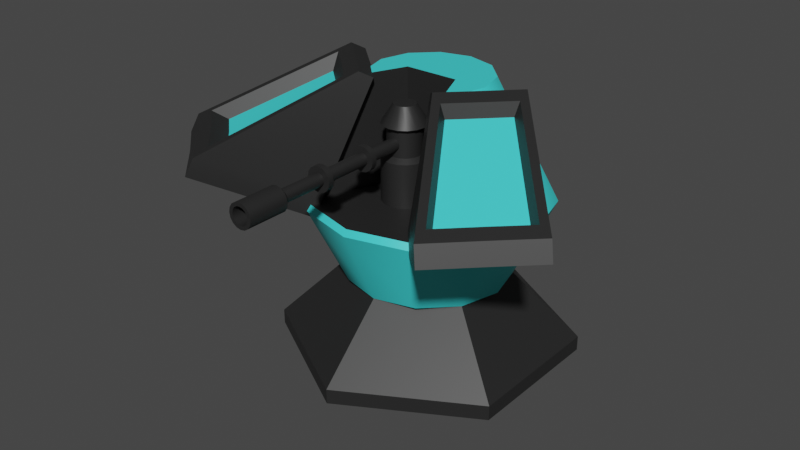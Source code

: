 # Source: vulkan1.blend  (saved by Blender 2.92.15; exported with 4.5.12 LTS)
import bpy
from mathutils import Matrix  # noqa: F401  (used for matrix-valued properties, if any)

bpy.ops.wm.read_factory_settings(use_empty=True)
scene = bpy.context.scene
scene.name = 'Scene'

# ---- collections
col_collection = bpy.data.collections.new('Collection'); scene.collection.children.link(col_collection)

# ---- materials (node trees are filled in below, after node groups)
mat_black = bpy.data.materials.new('Black')
mat_black.use_transparent_shadow = False
mat_cyan = bpy.data.materials.new('Cyan')
mat_cyan.use_transparent_shadow = False

# ---- node groups
ng_auto_smooth = bpy.data.node_groups.new('Auto Smooth', 'GeometryNodeTree')
_s = ng_auto_smooth.interface.new_socket(name='Geometry', in_out='OUTPUT', socket_type='NodeSocketGeometry')
_s = ng_auto_smooth.interface.new_socket(name='Geometry', in_out='INPUT', socket_type='NodeSocketGeometry')
_s = ng_auto_smooth.interface.new_socket(name='Angle', in_out='INPUT', socket_type='NodeSocketFloat')
_s.subtype = 'ANGLE'
_s.min_value = 0.0
_s.max_value = 3.142
ng_auto_smooth.is_modifier = True
_N = ng_auto_smooth.nodes; _L = ng_auto_smooth.links
n0 = _N.new('NodeGroupOutput'); n0.name = 'Group Output'; n0.location = (480, -100)
n1 = _N.new('NodeGroupInput'); n1.name = 'Group Input'; n1.location = (-420, -300)
n2 = _N.new('NodeGroupInput'); n2.name = 'Group Input.001'; n2.location = (-60, -100)
n3 = _N.new('GeometryNodeSetShadeSmooth'); n3.name = 'Set Shade Smooth'; n3.location = (120, -100)
n3.domain = 'EDGE'
n4 = _N.new('GeometryNodeSetShadeSmooth'); n4.name = 'Set Shade Smooth.001'; n4.location = (300, -100)
n5 = _N.new('GeometryNodeInputMeshEdgeAngle'); n5.name = 'Edge Angle'; n5.location = (-420, -220)
n6 = _N.new('GeometryNodeInputEdgeSmooth'); n6.name = 'Is Edge Smooth'; n6.location = (-60, -160)
n7 = _N.new('GeometryNodeInputShadeSmooth'); n7.name = 'Is Face Smooth'; n7.location = (-240, -340)
n8 = _N.new('FunctionNodeBooleanMath'); n8.name = 'Boolean Math'; n8.location = (-60, -220)
n9 = _N.new('FunctionNodeCompare'); n9.name = 'Compare'; n9.location = (-240, -180)
n9.operation = 'LESS_EQUAL'
_L.new(n5.outputs[0], n9.inputs[0])
_L.new(n4.outputs[0], n0.inputs[0])
_L.new(n1.outputs[1], n9.inputs[1])
_L.new(n9.outputs[0], n8.inputs[0])
_L.new(n7.outputs[0], n8.inputs[1])
_L.new(n2.outputs[0], n3.inputs[0])
_L.new(n6.outputs[0], n3.inputs[1])
_L.new(n3.outputs[0], n4.inputs[0])
_L.new(n8.outputs[0], n3.inputs[2])
n0.is_active_output = True

# ---- material node trees
mat_black.use_nodes = True; mat_black.node_tree.nodes.clear()
_N = mat_black.node_tree.nodes; _L = mat_black.node_tree.links
n0 = _N.new('ShaderNodeBsdfPrincipled'); n0.name = 'Principled BSDF'; n0.location = (10, 300)
n0.distribution = 'GGX'
n0.subsurface_method = 'BURLEY'
n0.inputs[0].default_value = (0.01834, 0.01834, 0.01834, 1.0)
n0.inputs[3].default_value = 1.45
n0.inputs[27].default_value = (0.0, 0.0, 0.0, 1.0)
n0.inputs[28].default_value = 1.0
n1 = _N.new('ShaderNodeOutputMaterial'); n1.name = 'Material Output'; n1.location = (300, 300)
_L.new(n0.outputs[0], n1.inputs[0])
n1.is_active_output = True
mat_cyan.use_nodes = True; mat_cyan.node_tree.nodes.clear()
_N = mat_cyan.node_tree.nodes; _L = mat_cyan.node_tree.links
n0 = _N.new('ShaderNodeBsdfPrincipled'); n0.name = 'Principled BSDF'; n0.location = (10, 300)
n0.distribution = 'GGX'
n0.subsurface_method = 'BURLEY'
n0.inputs[0].default_value = (0.05569, 0.7908, 0.8, 1.0)
n0.inputs[3].default_value = 1.45
n0.inputs[27].default_value = (0.0, 0.0, 0.0, 1.0)
n0.inputs[28].default_value = 1.0
n1 = _N.new('ShaderNodeOutputMaterial'); n1.name = 'Material Output'; n1.location = (300, 300)
_L.new(n0.outputs[0], n1.inputs[0])
n1.is_active_output = True

# ---- world
world_world = bpy.data.worlds.new('World'); scene.world = world_world
world_world.use_nodes = True; world_world.node_tree.nodes.clear()
_N = world_world.node_tree.nodes; _L = world_world.node_tree.links
n0 = _N.new('ShaderNodeOutputWorld'); n0.name = 'World Output'; n0.location = (300, 300)
n1 = _N.new('ShaderNodeBackground'); n1.name = 'Background'; n1.location = (10, 300)
n1.inputs[0].default_value = (0.05088, 0.05088, 0.05088, 1.0)
_L.new(n1.outputs[0], n0.inputs[0])
n0.is_active_output = True
world_world.color = (0.05088, 0.05088, 0.05088)
world_world.use_sun_shadow = False
world_world.sun_shadow_jitter_overblur = 0.0

# ---- meshes
me_circle = bpy.data.meshes.new('Circle')
me_circle.from_pydata([(0.0, 1.0, 0.09534), (-0.866, 0.5, 0.09534), (-0.866, -0.5, 0.09534), (8.742e-08, -1.0, 0.09534), (0.866, -0.5, 0.09534), (0.866, 0.5, 0.09534), (1.082e-08, 0.4552, 0.6322), (-0.3942, 0.2276, 0.6322), (-0.3942, -0.2276, 0.6322), (5.062e-08, -0.4552, 0.6322), (0.3942, -0.2276, 0.6322), (0.3942, 0.2276, 0.6322), (0.0, 1.0, -0.006356), (-0.866, 0.5, -0.006356), (-0.866, -0.5, -0.006356), (8.742e-08, -1.0, -0.006356), (0.866, -0.5, -0.006356), (0.866, 0.5, -0.006356)], [], [(0, 6, 11, 5), (4, 10, 9, 3), (2, 8, 7, 1), (5, 11, 10, 4), (3, 9, 8, 2), (1, 7, 6, 0), (0, 12, 13, 1), (5, 17, 12, 0), (3, 15, 16, 4), (1, 13, 14, 2), (4, 16, 17, 5), (2, 14, 15, 3), (13, 12, 17, 16, 15, 14), (7, 8, 9, 10, 11, 6)])
_uv = me_circle.uv_layers.new(name='UVMap')
_uv.uv.foreach_set('vector', [0.0, 0.0, 0.0, 0.0, 0.0, 0.0, 0.0, 0.0, 0.0, 0.0, 0.0, 0.0, 0.0, 0.0, 0.0, 0.0, 0.0, 0.0, 0.0, 0.0, 0.0, 0.0, 0.0, 0.0, 0.0, 0.0, 0.0, 0.0, 0.0, 0.0, 0.0, 0.0, 0.0, 0.0, 0.0, 0.0, 0.0, 0.0, 0.0, 0.0, 0.0, 0.0, 0.0, 0.0, 0.0, 0.0, 0.0, 0.0, 0.0, 0.0, 0.0, 0.0, 0.0, 0.0, 0.0, 0.0, 0.0, 0.0, 0.0, 0.0, 0.0, 0.0, 0.0, 0.0, 0.0, 0.0, 0.0, 0.0, 0.0, 0.0, 0.0, 0.0, 0.0, 0.0, 0.0, 0.0, 0.0, 0.0, 0.0, 0.0, 0.0, 0.0, 0.0, 0.0, 0.0, 0.0, 0.0, 0.0, 0.0, 0.0, 0.0, 0.0, 0.0, 0.0, 0.0, 0.0, 0.0, 0.0, 0.0, 0.0, 0.0, 0.0, 0.0, 0.0, 0.0, 0.0, 0.0, 0.0, 0.0, 0.0, 0.0, 0.0, 0.0, 0.0, 0.0, 0.0, 0.0, 0.0, 0.0, 0.0])
me_circle.materials.append(mat_black)
me_circle.use_remesh_fix_poles = True
me_circle.use_remesh_preserve_attributes = False
me_circle.use_mirror_vertex_groups = False
me_circle.update()
me_circle_005 = bpy.data.meshes.new('Circle.005')
me_circle_005.from_pydata([(-0.1834, -0.0008947, 1.117), (0.1834, -0.0008947, 1.117), (3.141e-09, 0.8081, 1.074), (-0.4041, 0.6999, 1.074), (-0.6999, 0.4041, 1.074), (-0.8081, -6.209e-08, 1.074), (-0.6999, -0.4041, 1.074), (-0.4041, -0.6999, 1.074), (-1.189e-07, -0.8081, 1.074), (0.4041, -0.6999, 1.074), (0.6999, -0.4041, 1.074), (0.8081, -4.025e-07, 1.074), (0.6999, 0.4041, 1.074), (0.4041, 0.6999, 1.074), (4.796e-08, 0.3987, 1.864), (-0.1994, 0.3453, 1.864), (-0.3453, 0.1994, 1.864), (-0.3987, -9.637e-08, 1.864), (-0.3453, -0.1994, 1.864), (0.3453, -0.1994, 1.864), (0.3987, -2.643e-07, 1.864), (0.3453, 0.1994, 1.864), (0.1994, 0.3453, 1.864), (4.948e-09, 0.5506, 0.5389), (-0.2753, 0.4769, 0.5389), (-0.4769, 0.2753, 0.5389), (-0.5506, -8.365e-08, 0.5389), (-0.4769, -0.2753, 0.5389), (-0.2753, -0.4769, 0.5389), (-7.819e-08, -0.5506, 0.5389), (0.2753, -0.4769, 0.5389), (0.4769, -0.2753, 0.5389), (0.5506, -3.156e-07, 0.5389), (0.4769, 0.2753, 0.5389), (0.2753, 0.4769, 0.5389), (0.393, -0.6808, 1.117), (-1.131e-07, -0.7861, 1.117), (-0.393, -0.6808, 1.117), (-0.4505, -0.6233, 1.117), (0.2916, -0.2531, 1.864), (0.4505, -0.6233, 1.117), (0.1834, -0.0008947, 1.864), (-0.1834, -0.0008947, 1.864), (-0.2916, -0.2531, 1.864), (0.635, 0.4059, 1.163), (0.4059, 0.635, 1.163), (0.3603, 0.2473, 1.775), (0.2473, 0.3603, 1.775), (-0.4058, 0.6382, 1.159), (-0.6382, 0.4058, 1.159), (-0.2449, 0.3596, 1.78), (-0.3596, 0.2449, 1.78), (-0.3701, 0.6025, 1.133), (-0.6025, 0.3701, 1.133), (-0.2092, 0.3239, 1.755), (-0.3239, 0.2092, 1.755), (0.606, 0.3769, 1.142), (0.3769, 0.606, 1.142), (0.3313, 0.2183, 1.755), (0.2183, 0.3313, 1.755)], [], [(0, 1, 41, 42), (1, 40, 39, 41), (0, 38, 37, 36, 35, 40, 1), (3, 24, 25, 4), (15, 16, 17, 18, 43, 42, 41, 39, 19, 20, 21, 22, 14), (4, 16, 51, 49), (11, 20, 19, 10), (8, 36, 37, 7), (5, 17, 16, 4), (12, 21, 20, 11), (9, 35, 36, 8), (6, 18, 17, 5), (21, 12, 44, 46), (3, 15, 14, 2), (10, 19, 39, 40, 35, 9), (7, 37, 38, 43, 18, 6), (2, 14, 22, 13), (24, 23, 34, 33, 32, 31, 30, 29, 28, 27, 26, 25), (10, 31, 32, 11), (7, 28, 29, 8), (4, 25, 26, 5), (11, 32, 33, 12), (8, 29, 30, 9), (5, 26, 27, 6), (12, 33, 34, 13), (2, 23, 24, 3), (9, 30, 31, 10), (6, 27, 28, 7), (13, 34, 23, 2), (38, 0, 42, 43), (45, 47, 59, 57), (12, 13, 45, 44), (22, 21, 46, 47), (13, 22, 47, 45), (51, 50, 54, 55), (3, 4, 49, 48), (15, 3, 48, 50), (16, 15, 50, 51), (53, 55, 54, 52), (50, 48, 52, 54), (48, 49, 53, 52), (49, 51, 55, 53), (57, 59, 58, 56), (47, 46, 58, 59), (46, 44, 56, 58), (44, 45, 57, 56)])
me_circle_005.polygons.foreach_set('use_smooth', [True] * 46)
me_circle_005.polygons.foreach_set('material_index', [1, 1, 1, 0, 0, 0, 0, 0, 0, 0, 0, 0, 0, 0, 0, 0, 0, 0, 0, 0, 0, 0, 0, 0, 0, 0, 0, 0, 0, 1, 0, 0, 0, 0, 0, 0, 0, 0, 1, 0, 0, 0, 1, 0, 0, 0])
_uv = me_circle_005.uv_layers.new(name='UVMap')
_uv.uv.foreach_set('vector', [0.375, 0.25, 0.375, 0.5, 0.5887, 0.5, 0.5887, 0.25, 0.375, 0.5, 0.375, 0.6924, 0.5887, 0.5779, 0.5887, 0.5, 0.125, 0.5, 0.125, 0.6924, 0.1478, 0.7101, 0.25, 0.7427, 0.3522, 0.7101, 0.375, 0.6924, 0.375, 0.5, 0.0, 0.0, 0.0, 0.0, 0.0, 0.0, 0.0, 0.0, 0.0, 0.0, 0.0, 0.0, 0.0, 0.0, 0.0, 0.0, 0.0, 0.0, 0.0, 0.0, 0.0, 0.0, 0.0, 0.0, 0.0, 0.0, 0.0, 0.0, 0.0, 0.0, 0.0, 0.0, 0.0, 0.0, 0.0, 0.0, 0.0, 0.0, 0.0, 0.0, 0.0, 0.0, 0.0, 0.0, 0.0, 0.0, 0.0, 0.0, 0.0, 0.0, 0.0, 0.0, 0.0, 0.0, 0.0, 0.0, 0.0, 0.0, 0.0, 0.0, 0.0, 0.0, 0.0, 0.0, 0.0, 0.0, 0.0, 0.0, 0.0, 0.0, 0.0, 0.0, 0.0, 0.0, 0.0, 0.0, 0.0, 0.0, 0.0, 0.0, 0.0, 0.0, 0.0, 0.0, 0.0, 0.0, 0.0, 0.0, 0.0, 0.0, 0.0, 0.0, 0.0, 0.0, 0.0, 0.0, 0.0, 0.0, 0.0, 0.0, 0.0, 0.0, 0.0, 0.0, 0.0, 0.0, 0.0, 0.0, 0.0, 0.0, 0.0, 0.0, 0.0, 0.0, 0.0, 0.0, 0.0, 0.0, 0.0, 0.0, 0.0, 0.0, 0.0, 0.0, 0.0, 0.0, 0.0, 0.0, 0.0, 0.0, 0.0, 0.0, 0.0, 0.0, 0.0, 0.0, 0.0, 0.0, 0.0, 0.0, 0.0, 0.0, 0.0, 0.0, 0.0, 0.0, 0.0, 0.0, 0.0, 0.0, 0.0, 0.0, 0.0, 0.0, 0.0, 0.0, 0.0, 0.0, 0.0, 0.0, 0.0, 0.0, 0.0, 0.0, 0.0, 0.0, 0.0, 0.0, 0.0, 0.0, 0.0, 0.0, 0.0, 0.0, 0.0, 0.0, 0.0, 0.0, 0.0, 0.0, 0.0, 0.0, 0.0, 0.0, 0.0, 0.0, 0.0, 0.0, 0.0, 0.0, 0.0, 0.0, 0.0, 0.0, 0.0, 0.0, 0.0, 0.0, 0.0, 0.0, 0.0, 0.0, 0.0, 0.0, 0.0, 0.0, 0.0, 0.0, 0.0, 0.0, 0.0, 0.0, 0.0, 0.0, 0.0, 0.0, 0.0, 0.0, 0.0, 0.0, 0.0, 0.0, 0.0, 0.0, 0.0, 0.0, 0.0, 0.0, 0.0, 0.0, 0.0, 0.0, 0.0, 0.0, 0.0, 0.0, 0.0, 0.0, 0.0, 0.0, 0.0, 0.0, 0.0, 0.0, 0.0, 0.0, 0.0, 0.0, 0.0, 0.0, 0.375, 0.05763, 0.375, 0.25, 0.5887, 0.25, 0.5887, 0.1721, 0.0, 0.0, 0.0, 0.0, 0.0, 0.0, 0.0, 0.0, 0.0, 0.0, 0.0, 0.0, 0.0, 0.0, 0.0, 0.0, 0.0, 0.0, 0.0, 0.0, 0.0, 0.0, 0.0, 0.0, 0.0, 0.0, 0.0, 0.0, 0.0, 0.0, 0.0, 0.0, 0.0, 0.0, 0.0, 0.0, 0.0, 0.0, 0.0, 0.0, 0.0, 0.0, 0.0, 0.0, 0.0, 0.0, 0.0, 0.0, 0.0, 0.0, 0.0, 0.0, 0.0, 0.0, 0.0, 0.0, 0.0, 0.0, 0.0, 0.0, 0.0, 0.0, 0.0, 0.0, 0.0, 0.0, 0.0, 0.0, 0.0, 0.0, 0.0, 0.0, 0.0, 0.0, 0.0, 0.0, 0.0, 0.0, 0.0, 0.0, 0.0, 0.0, 0.0, 0.0, 0.0, 0.0, 0.0, 0.0, 0.0, 0.0, 0.0, 0.0, 0.0, 0.0, 0.0, 0.0, 0.0, 0.0, 0.0, 0.0, 0.0, 0.0, 0.0, 0.0, 0.0, 0.0, 0.0, 0.0, 0.0, 0.0, 0.0, 0.0, 0.0, 0.0, 0.0, 0.0, 0.0, 0.0, 0.0, 0.0, 0.0, 0.0, 0.0, 0.0, 0.0, 0.0, 0.0, 0.0])
me_circle_005.materials.append(mat_cyan)
me_circle_005.materials.append(mat_black)
me_circle_005.use_remesh_fix_poles = True
me_circle_005.use_remesh_preserve_attributes = False
me_circle_005.use_mirror_vertex_groups = False
me_circle_005.update()
me_cube_003 = bpy.data.meshes.new('Cube.003')
me_cube_003.from_pydata([(0.836, -1.192, 1.471), (0.2787, -0.3451, 1.903), (0.3371, -0.6308, 1.148), (0.2155, -0.2818, 1.862), (1.114, -0.9135, 1.471), (0.4434, -0.1803, 1.903), (0.6155, -0.3524, 1.148), (0.3802, -0.1171, 1.862), (0.8757, -1.231, 1.351), (0.3768, -0.6704, 1.028), (1.154, -0.9531, 1.351), (0.6552, -0.392, 1.028), (1.343, -0.7052, 1.477), (0.6724, 0.02794, 1.909), (0.8445, -0.1441, 1.154), (0.6092, 0.09116, 1.867), (1.383, -0.7448, 1.357), (0.8841, -0.1838, 1.034), (-0.836, -1.192, 1.471), (-0.2787, -0.3451, 1.903), (-0.3371, -0.6308, 1.148), (-0.2155, -0.2818, 1.862), (-1.114, -0.9135, 1.471), (-0.4434, -0.1803, 1.903), (-0.6155, -0.3524, 1.148), (-0.3802, -0.1171, 1.862), (-0.8757, -1.231, 1.351), (-0.3768, -0.6704, 1.028), (-1.154, -0.9531, 1.351), (-0.6552, -0.392, 1.028), (-1.343, -0.7052, 1.477), (-0.6724, 0.02794, 1.909), (-0.8445, -0.1441, 1.154), (-0.6092, 0.09116, 1.867), (-1.383, -0.7448, 1.357), (-0.8841, -0.1838, 1.034), (0.8267, -1.083, 1.508), (0.3643, -0.3802, 1.867), (1.058, -0.8518, 1.508), (0.501, -0.2435, 1.867), (1.248, -0.679, 1.513), (0.691, -0.07073, 1.872), (0.802, -0.9939, 1.467), (0.3988, -0.3814, 1.779), (1.003, -0.7925, 1.467), (0.518, -0.2622, 1.779), (1.169, -0.6419, 1.471), (0.6836, -0.1115, 1.784), (-0.8264, -1.079, 1.51), (-0.3675, -0.3815, 1.865), (-1.056, -0.8495, 1.51), (-0.5031, -0.2459, 1.865), (-1.244, -0.678, 1.515), (-0.6917, -0.07439, 1.87), (-0.7954, -0.959, 1.464), (-0.4188, -0.3868, 1.756), (-0.9835, -0.7709, 1.464), (-0.5301, -0.2755, 1.756), (-1.138, -0.6301, 1.468), (-0.6848, -0.1348, 1.759)], [], [(0, 1, 3, 2), (2, 3, 7, 6), (4, 10, 16, 12), (4, 12, 40, 38), (4, 0, 8, 10), (7, 3, 1, 5), (9, 11, 10, 8), (2, 6, 11, 9), (0, 2, 9, 8), (7, 5, 13, 15), (14, 15, 13, 12), (14, 12, 16, 17), (6, 7, 15, 14), (5, 1, 37, 39), (11, 6, 14, 17), (10, 11, 17, 16), (18, 20, 21, 19), (20, 24, 25, 21), (22, 30, 34, 28), (18, 19, 49, 48), (22, 28, 26, 18), (25, 23, 19, 21), (27, 26, 28, 29), (20, 27, 29, 24), (18, 26, 27, 20), (25, 33, 31, 23), (32, 30, 31, 33), (32, 35, 34, 30), (24, 32, 33, 25), (31, 30, 52, 53), (29, 35, 32, 24), (28, 34, 35, 29), (39, 37, 43, 45), (38, 40, 46, 44), (13, 5, 39, 41), (12, 13, 41, 40), (1, 0, 36, 37), (0, 4, 38, 36), (44, 45, 43, 42), (45, 44, 46, 47), (37, 36, 42, 43), (40, 41, 47, 46), (36, 38, 44, 42), (41, 39, 45, 47), (48, 49, 55, 54), (49, 51, 57, 55), (22, 18, 48, 50), (19, 23, 51, 49), (30, 22, 50, 52), (23, 31, 53, 51), (56, 54, 55, 57), (57, 59, 58, 56), (53, 52, 58, 59), (50, 48, 54, 56), (51, 53, 59, 57), (52, 50, 56, 58)])
me_cube_003.polygons.foreach_set('use_smooth', [True] * 56)
me_cube_003.polygons.foreach_set('material_index', [0, 0, 0, 0, 0, 0, 0, 0, 0, 0, 0, 0, 0, 0, 0, 0, 0, 0, 0, 0, 0, 0, 0, 0, 0, 0, 0, 0, 0, 0, 0, 0, 0, 0, 0, 0, 0, 0, 1, 1, 0, 0, 0, 0, 0, 0, 0, 0, 0, 0, 1, 1, 0, 0, 0, 0])
_uv = me_cube_003.uv_layers.new(name='UVMap')
_uv.uv.foreach_set('vector', [0.375, 0.0, 0.6253, 0.1921, 0.625, 0.3521, 0.375, 0.25, 0.375, 0.25, 0.625, 0.3521, 0.625, 0.5, 0.375, 0.5, 0.375, 0.75, 0.375, 0.75, 0.375, 0.75, 0.375, 0.75, 0.375, 0.75, 0.375, 0.75, 0.375, 0.75, 0.375, 0.75, 0.375, 0.75, 0.375, 1.0, 0.375, 1.0, 0.375, 0.75, 0.625, 0.5, 0.7729, 0.5, 0.7729, 0.5626, 0.625, 0.5626, 0.125, 0.5, 0.375, 0.5, 0.375, 0.75, 0.125, 0.75, 0.375, 0.25, 0.375, 0.5, 0.375, 0.5, 0.375, 0.25, 0.375, 0.0, 0.375, 0.25, 0.375, 0.25, 0.375, 0.0, 0.625, 0.5, 0.625, 0.5626, 0.625, 0.5626, 0.625, 0.5, 0.375, 0.5, 0.625, 0.5, 0.625, 0.5626, 0.375, 0.75, 0.375, 0.5, 0.375, 0.75, 0.375, 0.75, 0.375, 0.5, 0.375, 0.5, 0.625, 0.5, 0.625, 0.5, 0.375, 0.5, 0.625, 0.5626, 0.7729, 0.5626, 0.7729, 0.5626, 0.625, 0.5626, 0.375, 0.5, 0.375, 0.5, 0.375, 0.5, 0.375, 0.5, 0.375, 0.75, 0.375, 0.5, 0.375, 0.5, 0.375, 0.75, 0.375, 0.0, 0.375, 0.25, 0.625, 0.3521, 0.6253, 0.1921, 0.375, 0.25, 0.375, 0.5, 0.625, 0.5, 0.625, 0.3521, 0.375, 0.75, 0.375, 0.75, 0.375, 0.75, 0.375, 0.75, 0.375, 0.0, 0.6253, 0.1921, 0.6253, 0.1921, 0.375, 0.0, 0.375, 0.75, 0.375, 0.75, 0.375, 1.0, 0.375, 1.0, 0.625, 0.5, 0.625, 0.5626, 0.7729, 0.5626, 0.7729, 0.5, 0.125, 0.5, 0.125, 0.75, 0.375, 0.75, 0.375, 0.5, 0.375, 0.25, 0.375, 0.25, 0.375, 0.5, 0.375, 0.5, 0.375, 0.0, 0.375, 0.0, 0.375, 0.25, 0.375, 0.25, 0.625, 0.5, 0.625, 0.5, 0.625, 0.5626, 0.625, 0.5626, 0.375, 0.5, 0.375, 0.75, 0.625, 0.5626, 0.625, 0.5, 0.375, 0.5, 0.375, 0.5, 0.375, 0.75, 0.375, 0.75, 0.375, 0.5, 0.375, 0.5, 0.625, 0.5, 0.625, 0.5, 0.625, 0.5626, 0.375, 0.75, 0.375, 0.75, 0.625, 0.5626, 0.375, 0.5, 0.375, 0.5, 0.375, 0.5, 0.375, 0.5, 0.375, 0.75, 0.375, 0.75, 0.375, 0.5, 0.375, 0.5, 0.625, 0.5626, 0.7729, 0.5626, 0.7729, 0.5626, 0.625, 0.5626, 0.375, 0.75, 0.375, 0.75, 0.375, 0.75, 0.375, 0.75, 0.625, 0.5626, 0.625, 0.5626, 0.625, 0.5626, 0.625, 0.5626, 0.375, 0.75, 0.625, 0.5626, 0.625, 0.5626, 0.375, 0.75, 0.6253, 0.1921, 0.375, 0.0, 0.375, 0.0, 0.6253, 0.1921, 0.375, 1.0, 0.375, 0.75, 0.375, 0.75, 0.375, 1.0, 0.375, 0.75, 0.625, 0.5626, 0.625, 0.8215, 0.375, 1.0, 0.625, 0.5626, 0.375, 0.75, 0.375, 0.75, 0.625, 0.5626, 0.6253, 0.1921, 0.375, 0.0, 0.375, 0.0, 0.6253, 0.1921, 0.375, 0.75, 0.625, 0.5626, 0.625, 0.5626, 0.375, 0.75, 0.375, 1.0, 0.375, 0.75, 0.375, 0.75, 0.375, 1.0, 0.625, 0.5626, 0.625, 0.5626, 0.625, 0.5626, 0.625, 0.5626, 0.375, 0.0, 0.6253, 0.1921, 0.6253, 0.1921, 0.375, 0.0, 0.7729, 0.5626, 0.625, 0.5626, 0.625, 0.5626, 0.7729, 0.5626, 0.375, 0.75, 0.375, 1.0, 0.375, 1.0, 0.375, 0.75, 0.7729, 0.5626, 0.625, 0.5626, 0.625, 0.5626, 0.7729, 0.5626, 0.375, 0.75, 0.375, 0.75, 0.375, 0.75, 0.375, 0.75, 0.625, 0.5626, 0.625, 0.5626, 0.625, 0.5626, 0.625, 0.5626, 0.375, 0.75, 0.375, 1.0, 0.625, 0.8215, 0.625, 0.5626, 0.625, 0.5626, 0.625, 0.5626, 0.375, 0.75, 0.375, 0.75, 0.625, 0.5626, 0.375, 0.75, 0.375, 0.75, 0.625, 0.5626, 0.375, 0.75, 0.375, 1.0, 0.375, 1.0, 0.375, 0.75, 0.625, 0.5626, 0.625, 0.5626, 0.625, 0.5626, 0.625, 0.5626, 0.375, 0.75, 0.375, 0.75, 0.375, 0.75, 0.375, 0.75])
me_cube_003.materials.append(mat_black)
me_cube_003.materials.append(mat_cyan)
me_cube_003.use_remesh_fix_poles = True
me_cube_003.use_remesh_preserve_attributes = False
me_cube_003.use_mirror_vertex_groups = False
me_cube_003.update()
me_circle_007 = bpy.data.meshes.new('Circle.007')
me_circle_007.from_pydata([(-0.0005778, -0.1006, 1.091), (-0.05723, -0.1119, 1.091), (-0.1052, -0.144, 1.091), (-0.1373, -0.192, 1.091), (-0.1486, -0.2486, 1.091), (-0.1373, -0.3053, 1.091), (-0.1052, -0.3533, 1.091), (-0.05723, -0.3854, 1.091), (-0.0005778, -0.3967, 1.091), (0.05607, -0.3854, 1.091), (0.1041, -0.3533, 1.091), (0.1362, -0.3053, 1.091), (0.1474, -0.2486, 1.091), (0.1362, -0.192, 1.091), (0.1041, -0.144, 1.091), (0.05607, -0.1119, 1.091), (-0.0005778, -0.1767, 1.745), (-0.02809, -0.1822, 1.745), (-0.05142, -0.1978, 1.745), (-0.067, -0.2211, 1.745), (-0.07248, -0.2486, 1.745), (-0.067, -0.2761, 1.745), (-0.05142, -0.2995, 1.745), (-0.02809, -0.3151, 1.745), (-0.0005778, -0.3205, 1.745), (0.02694, -0.3151, 1.745), (0.05026, -0.2995, 1.745), (0.06585, -0.2761, 1.745), (0.07132, -0.2486, 1.745), (0.06585, -0.2211, 1.745), (0.05026, -0.1978, 1.745), (0.02694, -0.1822, 1.745), (0.1041, -0.3533, 1.405), (0.1041, -0.3533, 1.623), (0.1362, -0.3053, 1.623), (0.1362, -0.3053, 1.405), (-0.1373, -0.192, 1.405), (-0.1373, -0.192, 1.623), (-0.1486, -0.2486, 1.623), (-0.1486, -0.2486, 1.405), (0.1474, -0.2486, 1.623), (0.1474, -0.2486, 1.405), (-0.1373, -0.3053, 1.623), (-0.1373, -0.3053, 1.405), (0.1362, -0.192, 1.623), (0.1362, -0.192, 1.405), (-0.1052, -0.3533, 1.623), (-0.1052, -0.3533, 1.405), (0.1041, -0.144, 1.623), (0.1041, -0.144, 1.405), (-0.05723, -0.3854, 1.623), (-0.05723, -0.3854, 1.405), (0.05607, -0.1119, 1.623), (0.05607, -0.1119, 1.405), (-0.0005778, -0.3967, 1.623), (-0.0005778, -0.3967, 1.405), (-0.0005778, -0.1006, 1.405), (-0.0005778, -0.1006, 1.623), (-0.05723, -0.1119, 1.623), (-0.05723, -0.1119, 1.405), (0.05607, -0.3854, 1.623), (0.05607, -0.3854, 1.405), (-0.1052, -0.144, 1.623), (-0.1052, -0.144, 1.405), (0.07821, -0.3274, 1.432), (0.07821, -0.3274, 1.596), (0.1024, -0.2913, 1.596), (0.1024, -0.2913, 1.432), (-0.1035, -0.206, 1.432), (-0.1035, -0.206, 1.596), (-0.112, -0.2486, 1.596), (-0.112, -0.2486, 1.432), (0.1108, -0.2486, 1.596), (0.1108, -0.2486, 1.432), (-0.1035, -0.2913, 1.596), (-0.1035, -0.2913, 1.432), (0.1024, -0.206, 1.596), (0.1024, -0.206, 1.432), (-0.07937, -0.3274, 1.596), (-0.07937, -0.3274, 1.432), (0.07821, -0.1698, 1.596), (0.07821, -0.1698, 1.432), (-0.04322, -0.3516, 1.596), (-0.04322, -0.3516, 1.432), (0.04206, -0.1457, 1.596), (0.04206, -0.1457, 1.432), (-0.0005778, -0.3601, 1.596), (-0.0005778, -0.3601, 1.432), (-0.0005778, -0.1372, 1.432), (-0.0005778, -0.1372, 1.596), (-0.04322, -0.1457, 1.596), (-0.04322, -0.1457, 1.432), (0.04206, -0.3516, 1.596), (0.04206, -0.3516, 1.432), (-0.07937, -0.1698, 1.596), (-0.07937, -0.1698, 1.432)], [], [(34, 27, 26, 33), (38, 20, 19, 37), (40, 28, 27, 34), (42, 21, 20, 38), (44, 29, 28, 40), (46, 22, 21, 42), (48, 30, 29, 44), (50, 23, 22, 46), (52, 31, 30, 48), (54, 24, 23, 50), (58, 17, 16, 57), (57, 16, 31, 52), (60, 25, 24, 54), (62, 18, 17, 58), (33, 26, 25, 60), (37, 19, 18, 62), (3, 36, 63, 2), (59, 91, 88, 56), (10, 32, 61, 9), (40, 72, 76, 44), (2, 63, 59, 1), (52, 84, 89, 57), (9, 61, 55, 8), (45, 77, 73, 41), (0, 56, 53, 15), (56, 88, 85, 53), (1, 59, 56, 0), (42, 74, 78, 46), (8, 55, 51, 7), (54, 86, 92, 60), (15, 53, 49, 14), (47, 79, 75, 43), (7, 51, 47, 6), (61, 93, 87, 55), (14, 49, 45, 13), (44, 76, 80, 48), (6, 47, 43, 5), (58, 90, 94, 62), (13, 45, 41, 12), (49, 81, 77, 45), (5, 43, 39, 4), (33, 65, 66, 34), (12, 41, 35, 11), (63, 95, 91, 59), (4, 39, 36, 3), (46, 78, 82, 50), (11, 35, 32, 10), (35, 67, 64, 32), (17, 18, 19, 20, 21, 22, 23, 24, 25, 26, 27, 28, 29, 30, 31, 16), (68, 69, 94, 95), (64, 65, 92, 93), (95, 94, 90, 91), (93, 92, 86, 87), (88, 89, 84, 85), (91, 90, 89, 88), (87, 86, 82, 83), (85, 84, 80, 81), (83, 82, 78, 79), (81, 80, 76, 77), (79, 78, 74, 75), (77, 76, 72, 73), (75, 74, 70, 71), (73, 72, 66, 67), (71, 70, 69, 68), (67, 66, 65, 64), (43, 75, 71, 39), (57, 89, 90, 58), (38, 70, 74, 42), (55, 87, 83, 51), (41, 73, 67, 35), (50, 82, 86, 54), (36, 68, 95, 63), (34, 66, 72, 40), (53, 85, 81, 49), (62, 94, 69, 37), (39, 71, 68, 36), (48, 80, 84, 52), (32, 64, 93, 61), (37, 69, 70, 38), (51, 83, 79, 47), (60, 92, 65, 33)])
me_circle_007.polygons.foreach_set('use_smooth', [True] * 81)
_uv = me_circle_007.uv_layers.new(name='UVMap')
_uv.uv.foreach_set('vector', [0.0, 0.0, 0.0, 0.0, 0.0, 0.0, 0.0, 0.0, 0.0, 0.0, 0.0, 0.0, 0.0, 0.0, 0.0, 0.0, 0.0, 0.0, 0.0, 0.0, 0.0, 0.0, 0.0, 0.0, 0.0, 0.0, 0.0, 0.0, 0.0, 0.0, 0.0, 0.0, 0.0, 0.0, 0.0, 0.0, 0.0, 0.0, 0.0, 0.0, 0.0, 0.0, 0.0, 0.0, 0.0, 0.0, 0.0, 0.0, 0.0, 0.0, 0.0, 0.0, 0.0, 0.0, 0.0, 0.0, 0.0, 0.0, 0.0, 0.0, 0.0, 0.0, 0.0, 0.0, 0.0, 0.0, 0.0, 0.0, 0.0, 0.0, 0.0, 0.0, 0.0, 0.0, 0.0, 0.0, 0.0, 0.0, 0.0, 0.0, 0.0, 0.0, 0.0, 0.0, 0.0, 0.0, 0.0, 0.0, 0.0, 0.0, 0.0, 0.0, 0.0, 0.0, 0.0, 0.0, 0.0, 0.0, 0.0, 0.0, 0.0, 0.0, 0.0, 0.0, 0.0, 0.0, 0.0, 0.0, 0.0, 0.0, 0.0, 0.0, 0.0, 0.0, 0.0, 0.0, 0.0, 0.0, 0.0, 0.0, 0.0, 0.0, 0.0, 0.0, 0.0, 0.0, 0.0, 0.0, 0.0, 0.0, 0.0, 0.0, 0.0, 0.0, 0.0, 0.0, 0.0, 0.0, 0.0, 0.0, 0.0, 0.0, 0.0, 0.0, 0.0, 0.0, 0.0, 0.0, 0.0, 0.0, 0.0, 0.0, 0.0, 0.0, 0.0, 0.0, 0.0, 0.0, 0.0, 0.0, 0.0, 0.0, 0.0, 0.0, 0.0, 0.0, 0.0, 0.0, 0.0, 0.0, 0.0, 0.0, 0.0, 0.0, 0.0, 0.0, 0.0, 0.0, 0.0, 0.0, 0.0, 0.0, 0.0, 0.0, 0.0, 0.0, 0.0, 0.0, 0.0, 0.0, 0.0, 0.0, 0.0, 0.0, 0.0, 0.0, 0.0, 0.0, 0.0, 0.0, 0.0, 0.0, 0.0, 0.0, 0.0, 0.0, 0.0, 0.0, 0.0, 0.0, 0.0, 0.0, 0.0, 0.0, 0.0, 0.0, 0.0, 0.0, 0.0, 0.0, 0.0, 0.0, 0.0, 0.0, 0.0, 0.0, 0.0, 0.0, 0.0, 0.0, 0.0, 0.0, 0.0, 0.0, 0.0, 0.0, 0.0, 0.0, 0.0, 0.0, 0.0, 0.0, 0.0, 0.0, 0.0, 0.0, 0.0, 0.0, 0.0, 0.0, 0.0, 0.0, 0.0, 0.0, 0.0, 0.0, 0.0, 0.0, 0.0, 0.0, 0.0, 0.0, 0.0, 0.0, 0.0, 0.0, 0.0, 0.0, 0.0, 0.0, 0.0, 0.0, 0.0, 0.0, 0.0, 0.0, 0.0, 0.0, 0.0, 0.0, 0.0, 0.0, 0.0, 0.0, 0.0, 0.0, 0.0, 0.0, 0.0, 0.0, 0.0, 0.0, 0.0, 0.0, 0.0, 0.0, 0.0, 0.0, 0.0, 0.0, 0.0, 0.0, 0.0, 0.0, 0.0, 0.0, 0.0, 0.0, 0.0, 0.0, 0.0, 0.0, 0.0, 0.0, 0.0, 0.0, 0.0, 0.0, 0.0, 0.0, 0.0, 0.0, 0.0, 0.0, 0.0, 0.0, 0.0, 0.0, 0.0, 0.0, 0.0, 0.0, 0.0, 0.0, 0.0, 0.0, 0.0, 0.0, 0.0, 0.0, 0.0, 0.0, 0.0, 0.0, 0.0, 0.0, 0.0, 0.0, 0.0, 0.0, 0.0, 0.0, 0.0, 0.0, 0.0, 0.0, 0.0, 0.0, 0.0, 0.0, 0.0, 0.0, 0.0, 0.0, 0.0, 0.0, 0.0, 0.0, 0.0, 0.0, 0.0, 0.0, 0.0, 0.0, 0.0, 0.0, 0.0, 0.0, 0.0, 0.0, 0.0, 0.0, 0.0, 0.0, 0.0, 0.0, 0.0, 0.0, 0.0, 0.0, 0.0, 0.0, 0.0, 0.0, 0.0, 0.0, 0.0, 0.0, 0.0, 0.0, 0.0, 0.0, 0.0, 0.0, 0.0, 0.0, 0.0, 0.0, 0.0, 0.0, 0.0, 0.0, 0.0, 0.0, 0.0, 0.0, 0.0, 0.0, 0.0, 0.0, 0.0, 0.0, 0.0, 0.0, 0.0, 0.0, 0.0, 0.0, 0.0, 0.0, 0.0, 0.0, 0.0, 0.0, 0.0, 0.0, 0.0, 0.0, 0.0, 0.0, 0.0, 0.0, 0.0, 0.0, 0.0, 0.0, 0.0, 0.0, 0.0, 0.0, 0.0, 0.0, 0.0, 0.0, 0.0, 0.0, 0.0, 0.0, 0.0, 0.0, 0.0, 0.0, 0.0, 0.0, 0.0, 0.0, 0.0, 0.0, 0.0, 0.0, 0.0, 0.0, 0.0, 0.0, 0.0, 0.0, 0.0, 0.0, 0.0, 0.0, 0.0, 0.0, 0.0, 0.0, 0.0, 0.0, 0.0, 0.0, 0.0, 0.0, 0.0, 0.0, 0.0, 0.0, 0.0, 0.0, 0.0, 0.0, 0.0, 0.0, 0.0, 0.0, 0.0, 0.0, 0.0, 0.0, 0.0, 0.0, 0.0, 0.0, 0.0, 0.0, 0.0, 0.0, 0.0, 0.0, 0.0, 0.0, 0.0, 0.0, 0.0, 0.0, 0.0, 0.0, 0.0, 0.0, 0.0, 0.0, 0.0, 0.0, 0.0, 0.0, 0.0, 0.0, 0.0, 0.0, 0.0, 0.0, 0.0, 0.0, 0.0, 0.0, 0.0, 0.0, 0.0, 0.0, 0.0, 0.0, 0.0, 0.0, 0.0, 0.0, 0.0, 0.0, 0.0, 0.0, 0.0, 0.0, 0.0, 0.0, 0.0, 0.0, 0.0, 0.0, 0.0, 0.0, 0.0, 0.0, 0.0, 0.0, 0.0, 0.0, 0.0, 0.0, 0.0, 0.0, 0.0, 0.0, 0.0, 0.0, 0.0, 0.0, 0.0, 0.0, 0.0, 0.0, 0.0, 0.0, 0.0, 0.0, 0.0, 0.0, 0.0, 0.0, 0.0, 0.0, 0.0, 0.0, 0.0, 0.0, 0.0, 0.0, 0.0, 0.0, 0.0, 0.0, 0.0, 0.0, 0.0, 0.0, 0.0, 0.0, 0.0, 0.0, 0.0, 0.0, 0.0, 0.0, 0.0, 0.0, 0.0, 0.0, 0.0, 0.0, 0.0, 0.0, 0.0, 0.0, 0.0, 0.0, 0.0, 0.0, 0.0, 0.0, 0.0, 0.0, 0.0, 0.0, 0.0, 0.0, 0.0, 0.0, 0.0, 0.0, 0.0, 0.0, 0.0, 0.0, 0.0, 0.0, 0.0, 0.0, 0.0, 0.0, 0.0, 0.0, 0.0, 0.0, 0.0, 0.0, 0.0, 0.0, 0.0, 0.0, 0.0, 0.0, 0.0, 0.0, 0.0, 0.0, 0.0, 0.0])
me_circle_007.materials.append(mat_black)
me_circle_007.use_remesh_fix_poles = True
me_circle_007.use_remesh_preserve_attributes = False
me_circle_007.use_mirror_vertex_groups = False
me_circle_007.update()
me_cylinder_001 = bpy.data.meshes.new('Cylinder.001')
me_cylinder_001.from_pydata([(1.024e-07, -0.3128, 1.555), (9.737e-08, -1.591, 1.593), (0.01628, -0.3128, 1.551), (0.03078, -1.591, 1.586), (0.03008, -0.3128, 1.542), (0.05688, -1.591, 1.569), (0.0393, -0.3128, 1.528), (0.07432, -1.591, 1.543), (0.04253, -0.3128, 1.512), (0.08044, -1.591, 1.512), (0.0393, -0.3128, 1.496), (0.07432, -1.591, 1.481), (0.03008, -0.3128, 1.482), (0.05688, -1.591, 1.455), (0.01628, -0.3128, 1.473), (0.03078, -1.591, 1.438), (1.088e-07, -0.3128, 1.47), (1.095e-07, -1.591, 1.432), (-0.01628, -0.3128, 1.473), (-0.03078, -1.591, 1.438), (-0.03007, -0.3128, 1.482), (-0.05688, -1.591, 1.455), (-0.03929, -0.3128, 1.496), (-0.07432, -1.591, 1.481), (-0.04253, -0.3128, 1.512), (-0.08044, -1.591, 1.512), (-0.03929, -0.3128, 1.528), (-0.07432, -1.591, 1.543), (-0.03007, -0.3128, 1.542), (-0.05688, -1.591, 1.569), (-0.01628, -0.3128, 1.551), (-0.03078, -1.591, 1.586), (1.024e-07, -1.286, 1.555), (0.01628, -1.286, 1.551), (0.03008, -1.286, 1.542), (0.0393, -1.286, 1.528), (0.04253, -1.286, 1.512), (0.0393, -1.286, 1.496), (0.03008, -1.286, 1.482), (0.01628, -1.286, 1.473), (1.088e-07, -1.286, 1.47), (-0.01628, -1.286, 1.473), (-0.03007, -1.286, 1.482), (-0.03929, -1.286, 1.496), (-0.04253, -1.286, 1.512), (-0.03929, -1.286, 1.528), (-0.03007, -1.286, 1.542), (-0.01628, -1.286, 1.551), (9.737e-08, -1.321, 1.593), (0.03078, -1.321, 1.586), (0.05688, -1.321, 1.569), (0.07432, -1.321, 1.543), (0.08044, -1.321, 1.512), (0.07432, -1.321, 1.481), (0.05688, -1.321, 1.455), (0.03078, -1.321, 1.438), (1.095e-07, -1.321, 1.432), (-0.03078, -1.321, 1.438), (-0.05688, -1.321, 1.455), (-0.07432, -1.321, 1.481), (-0.08044, -1.321, 1.512), (-0.07432, -1.321, 1.543), (-0.05688, -1.321, 1.569), (-0.03078, -1.321, 1.586), (0.01628, -0.9616, 1.551), (0.01628, -0.6372, 1.551), (0.03008, -0.9616, 1.542), (0.03008, -0.6372, 1.542), (0.0393, -0.9616, 1.528), (0.0393, -0.6372, 1.528), (0.04253, -0.9616, 1.512), (0.04253, -0.6372, 1.512), (0.0393, -0.9616, 1.496), (0.0393, -0.6372, 1.496), (0.03008, -0.9616, 1.482), (0.03008, -0.6372, 1.482), (0.01628, -0.9616, 1.473), (0.01628, -0.6372, 1.473), (1.088e-07, -0.9616, 1.47), (1.088e-07, -0.6372, 1.47), (-0.01628, -0.9616, 1.473), (-0.01628, -0.6372, 1.473), (-0.03007, -0.9616, 1.482), (-0.03007, -0.6372, 1.482), (-0.03929, -0.9616, 1.496), (-0.03929, -0.6372, 1.496), (-0.04253, -0.9616, 1.512), (-0.04253, -0.6372, 1.512), (-0.03929, -0.9616, 1.528), (-0.03929, -0.6372, 1.528), (-0.03007, -0.9616, 1.542), (-0.03007, -0.6372, 1.542), (-0.01628, -0.9616, 1.551), (-0.01628, -0.6372, 1.551), (1.024e-07, -0.6372, 1.555), (1.024e-07, -0.9616, 1.555), (1.024e-07, -1.001, 1.555), (0.01628, -1.001, 1.551), (0.03008, -1.001, 1.542), (0.0393, -1.001, 1.528), (0.04253, -1.001, 1.512), (0.0393, -1.001, 1.496), (0.03008, -1.001, 1.482), (0.01628, -1.001, 1.473), (1.088e-07, -1.001, 1.47), (-0.01628, -1.001, 1.473), (-0.03007, -1.001, 1.482), (-0.03929, -1.001, 1.496), (-0.04253, -1.001, 1.512), (-0.03929, -1.001, 1.528), (-0.03007, -1.001, 1.542), (-0.01628, -1.001, 1.551), (0.01628, -0.6002, 1.551), (0.03008, -0.6002, 1.542), (0.0393, -0.6002, 1.528), (0.04253, -0.6002, 1.512), (0.0393, -0.6002, 1.496), (0.03008, -0.6002, 1.482), (0.01628, -0.6002, 1.473), (1.088e-07, -0.6002, 1.47), (-0.01628, -0.6002, 1.473), (-0.03007, -0.6002, 1.482), (-0.03929, -0.6002, 1.496), (-0.04253, -0.6002, 1.512), (-0.03929, -0.6002, 1.528), (-0.03007, -0.6002, 1.542), (-0.01628, -0.6002, 1.551), (1.024e-07, -0.6002, 1.555), (0.0309, -1.001, 1.587), (0.0309, -0.9616, 1.587), (0.05709, -1.001, 1.569), (0.05709, -0.9616, 1.569), (0.07459, -1.001, 1.543), (0.07459, -0.9616, 1.543), (0.08073, -1.001, 1.512), (0.08073, -0.9616, 1.512), (0.07459, -1.001, 1.481), (0.07459, -0.9616, 1.481), (0.05709, -1.001, 1.455), (0.05709, -0.9616, 1.455), (0.0309, -1.001, 1.438), (0.0309, -0.9616, 1.438), (1.104e-07, -1.001, 1.431), (1.104e-07, -0.9616, 1.431), (-0.03089, -1.001, 1.438), (-0.03089, -0.9616, 1.438), (-0.05709, -1.001, 1.455), (-0.05709, -0.9616, 1.455), (-0.07459, -1.001, 1.481), (-0.07459, -0.9616, 1.481), (-0.08073, -1.001, 1.512), (-0.08073, -0.9616, 1.512), (-0.07459, -1.001, 1.543), (-0.07459, -0.9616, 1.543), (-0.05709, -1.001, 1.569), (-0.05709, -0.9616, 1.569), (-0.03089, -1.001, 1.587), (-0.03089, -0.9616, 1.587), (9.817e-08, -0.6002, 1.593), (9.817e-08, -0.6372, 1.593), (0.0309, -0.6372, 1.587), (9.817e-08, -0.9616, 1.593), (0.05709, -0.6372, 1.569), (0.07459, -0.6372, 1.543), (0.08073, -0.6372, 1.512), (0.07459, -0.6372, 1.481), (0.05709, -0.6372, 1.455), (0.0309, -0.6372, 1.438), (1.104e-07, -0.6372, 1.431), (-0.03089, -0.6372, 1.438), (-0.05709, -0.6372, 1.455), (-0.07459, -0.6372, 1.481), (-0.08073, -0.6372, 1.512), (-0.07459, -0.6372, 1.543), (-0.05709, -0.6372, 1.569), (-0.03089, -0.6372, 1.587), (9.817e-08, -1.001, 1.593), (0.0309, -0.6002, 1.587), (0.05709, -0.6002, 1.569), (0.07459, -0.6002, 1.543), (0.08073, -0.6002, 1.512), (0.07459, -0.6002, 1.481), (0.05709, -0.6002, 1.455), (0.0309, -0.6002, 1.438), (1.104e-07, -0.6002, 1.431), (-0.03089, -0.6002, 1.438), (-0.05709, -0.6002, 1.455), (-0.07459, -0.6002, 1.481), (-0.08073, -0.6002, 1.512), (-0.07459, -0.6002, 1.543), (-0.05709, -0.6002, 1.569), (-0.03089, -0.6002, 1.587), (0.02155, -1.591, 1.564), (1.006e-07, -1.591, 1.568), (0.03982, -1.591, 1.552), (0.05202, -1.591, 1.534), (0.05631, -1.591, 1.512), (0.05202, -1.591, 1.491), (0.03982, -1.591, 1.472), (0.02155, -1.591, 1.46), (1.091e-07, -1.591, 1.456), (-0.02155, -1.591, 1.46), (-0.03982, -1.591, 1.472), (-0.05202, -1.591, 1.491), (-0.05631, -1.591, 1.512), (-0.05202, -1.591, 1.534), (-0.03982, -1.591, 1.552), (-0.02155, -1.591, 1.564), (0.02155, -1.455, 1.564), (1.006e-07, -1.455, 1.568), (0.03982, -1.455, 1.552), (0.05202, -1.455, 1.534), (0.05631, -1.455, 1.512), (0.05202, -1.455, 1.491), (0.03982, -1.455, 1.472), (0.02155, -1.455, 1.46), (1.091e-07, -1.455, 1.456), (-0.02155, -1.455, 1.46), (-0.03982, -1.455, 1.472), (-0.05202, -1.455, 1.491), (-0.05631, -1.455, 1.512), (-0.05202, -1.455, 1.534), (-0.03982, -1.455, 1.552), (-0.02155, -1.455, 1.564)], [], [(48, 1, 3, 49), (49, 3, 5, 50), (50, 5, 7, 51), (51, 7, 9, 52), (52, 9, 11, 53), (53, 11, 13, 54), (54, 13, 15, 55), (55, 15, 17, 56), (56, 17, 19, 57), (57, 19, 21, 58), (58, 21, 23, 59), (59, 23, 25, 60), (60, 25, 27, 61), (61, 27, 29, 62), (7, 5, 194, 195), (62, 29, 31, 63), (63, 31, 1, 48), (0, 2, 4, 6, 8, 10, 12, 14, 16, 18, 20, 22, 24, 26, 28, 30), (111, 47, 32, 96), (110, 46, 47, 111), (109, 45, 46, 110), (108, 44, 45, 109), (107, 43, 44, 108), (106, 42, 43, 107), (105, 41, 42, 106), (104, 40, 41, 105), (103, 39, 40, 104), (102, 38, 39, 103), (101, 37, 38, 102), (100, 36, 37, 101), (99, 35, 36, 100), (98, 34, 35, 99), (97, 33, 34, 98), (96, 32, 33, 97), (47, 63, 48, 32), (46, 62, 63, 47), (45, 61, 62, 46), (44, 60, 61, 45), (43, 59, 60, 44), (42, 58, 59, 43), (41, 57, 58, 42), (40, 56, 57, 41), (39, 55, 56, 40), (38, 54, 55, 39), (37, 53, 54, 38), (36, 52, 53, 37), (35, 51, 52, 36), (34, 50, 51, 35), (33, 49, 50, 34), (32, 48, 49, 33), (64, 95, 161, 129), (94, 95, 64, 65), (90, 88, 153, 155), (65, 64, 66, 67), (101, 102, 138, 136), (67, 66, 68, 69), (94, 65, 160, 159), (69, 68, 70, 71), (89, 91, 174, 173), (71, 70, 72, 73), (100, 101, 136, 134), (73, 72, 74, 75), (88, 86, 151, 153), (75, 74, 76, 77), (99, 100, 134, 132), (77, 76, 78, 79), (87, 89, 173, 172), (79, 78, 80, 81), (98, 99, 132, 130), (81, 80, 82, 83), (86, 84, 149, 151), (83, 82, 84, 85), (97, 98, 130, 128), (85, 84, 86, 87), (85, 87, 172, 171), (87, 86, 88, 89), (96, 97, 128, 176), (89, 88, 90, 91), (84, 82, 147, 149), (91, 90, 92, 93), (83, 85, 171, 170), (93, 92, 95, 94), (82, 80, 145, 147), (81, 83, 170, 169), (80, 78, 143, 145), (112, 127, 158, 177), (79, 81, 169, 168), (113, 112, 177, 178), (78, 76, 141, 143), (114, 113, 178, 179), (77, 79, 168, 167), (115, 114, 179, 180), (76, 74, 139, 141), (116, 115, 180, 181), (75, 77, 167, 166), (117, 116, 181, 182), (74, 72, 137, 139), (111, 96, 176, 156), (30, 126, 127, 0), (28, 125, 126, 30), (26, 124, 125, 28), (24, 123, 124, 26), (22, 122, 123, 24), (20, 121, 122, 22), (18, 120, 121, 20), (16, 119, 120, 18), (14, 118, 119, 16), (12, 117, 118, 14), (10, 116, 117, 12), (8, 115, 116, 10), (6, 114, 115, 8), (4, 113, 114, 6), (2, 112, 113, 4), (0, 127, 112, 2), (158, 159, 160, 177), (177, 160, 162, 178), (178, 162, 163, 179), (179, 163, 164, 180), (180, 164, 165, 181), (181, 165, 166, 182), (182, 166, 167, 183), (183, 167, 168, 184), (184, 168, 169, 185), (185, 169, 170, 186), (186, 170, 171, 187), (187, 171, 172, 188), (188, 172, 173, 189), (189, 173, 174, 190), (190, 174, 175, 191), (191, 175, 159, 158), (161, 176, 128, 129), (129, 128, 130, 131), (131, 130, 132, 133), (133, 132, 134, 135), (135, 134, 136, 137), (137, 136, 138, 139), (139, 138, 140, 141), (141, 140, 142, 143), (143, 142, 144, 145), (145, 144, 146, 147), (147, 146, 148, 149), (149, 148, 150, 151), (151, 150, 152, 153), (153, 152, 154, 155), (155, 154, 156, 157), (157, 156, 176, 161), (127, 126, 191, 158), (102, 103, 140, 138), (91, 93, 175, 174), (65, 67, 162, 160), (126, 125, 190, 191), (103, 104, 142, 140), (92, 90, 155, 157), (66, 64, 129, 131), (125, 124, 189, 190), (104, 105, 144, 142), (93, 94, 159, 175), (67, 69, 163, 162), (124, 123, 188, 189), (105, 106, 146, 144), (95, 92, 157, 161), (68, 66, 131, 133), (123, 122, 187, 188), (106, 107, 148, 146), (69, 71, 164, 163), (122, 121, 186, 187), (107, 108, 150, 148), (70, 68, 133, 135), (121, 120, 185, 186), (108, 109, 152, 150), (71, 73, 165, 164), (120, 119, 184, 185), (109, 110, 154, 152), (72, 70, 135, 137), (119, 118, 183, 184), (110, 111, 156, 154), (73, 75, 166, 165), (118, 117, 182, 183), (195, 194, 210, 211), (17, 15, 199, 200), (27, 25, 204, 205), (3, 1, 193, 192), (13, 11, 197, 198), (23, 21, 202, 203), (1, 31, 207, 193), (9, 7, 195, 196), (19, 17, 200, 201), (29, 27, 205, 206), (5, 3, 192, 194), (15, 13, 198, 199), (25, 23, 203, 204), (11, 9, 196, 197), (21, 19, 201, 202), (31, 29, 206, 207), (208, 209, 223, 222, 221, 220, 219, 218, 217, 216, 215, 214, 213, 212, 211, 210), (203, 202, 218, 219), (196, 195, 211, 212), (204, 203, 219, 220), (197, 196, 212, 213), (205, 204, 220, 221), (198, 197, 213, 214), (206, 205, 221, 222), (199, 198, 214, 215), (207, 206, 222, 223), (200, 199, 215, 216), (192, 193, 209, 208), (193, 207, 223, 209), (201, 200, 216, 217), (194, 192, 208, 210), (202, 201, 217, 218)])
me_cylinder_001.polygons.foreach_set('use_smooth', [True] * 210)
_uv = me_cylinder_001.uv_layers.new(name='UVMap')
_uv.uv.foreach_set('vector', [1.0, 0.9111, 1.0, 1.0, 0.9375, 1.0, 0.9375, 0.9111, 0.9375, 0.9111, 0.9375, 1.0, 0.875, 1.0, 0.875, 0.9111, 0.875, 0.9111, 0.875, 1.0, 0.8125, 1.0, 0.8125, 0.9111, 0.8125, 0.9111, 0.8125, 1.0, 0.75, 1.0, 0.75, 0.9111, 0.75, 0.9111, 0.75, 1.0, 0.6875, 1.0, 0.6875, 0.9111, 0.6875, 0.9111, 0.6875, 1.0, 0.625, 1.0, 0.625, 0.9111, 0.625, 0.9111, 0.625, 1.0, 0.5625, 1.0, 0.5625, 0.9111, 0.5625, 0.9111, 0.5625, 1.0, 0.5, 1.0, 0.5, 0.9111, 0.5, 0.9111, 0.5, 1.0, 0.4375, 1.0, 0.4375, 0.9111, 0.4375, 0.9111, 0.4375, 1.0, 0.375, 1.0, 0.375, 0.9111, 0.375, 0.9111, 0.375, 1.0, 0.3125, 1.0, 0.3125, 0.9111, 0.3125, 0.9111, 0.3125, 1.0, 0.25, 1.0, 0.25, 0.9111, 0.25, 0.9111, 0.25, 1.0, 0.1875, 1.0, 0.1875, 0.9111, 0.1875, 0.9111, 0.1875, 1.0, 0.125, 1.0, 0.125, 0.9111, 0.8125, 1.0, 0.875, 1.0, 0.875, 1.0, 0.8125, 1.0, 0.125, 0.9111, 0.125, 1.0, 0.0625, 1.0, 0.0625, 0.9111, 0.0625, 0.9111, 0.0625, 1.0, 0.0, 1.0, 0.0, 0.9111, 0.75, 0.49, 0.8418, 0.4717, 0.9197, 0.4197, 0.9717, 0.3418, 0.99, 0.25, 0.9717, 0.1582, 0.9197, 0.08029, 0.8418, 0.02827, 0.75, 0.01, 0.6582, 0.02827, 0.5803, 0.08029, 0.5283, 0.1582, 0.51, 0.25, 0.5283, 0.3418, 0.5803, 0.4197, 0.6582, 0.4717, 0.0625, 0.7727, 0.0625, 0.887, 0.0, 0.887, 0.0, 0.7727, 0.125, 0.7727, 0.125, 0.887, 0.0625, 0.887, 0.0625, 0.7727, 0.1875, 0.7727, 0.1875, 0.887, 0.125, 0.887, 0.125, 0.7727, 0.25, 0.7727, 0.25, 0.887, 0.1875, 0.887, 0.1875, 0.7727, 0.3125, 0.7727, 0.3125, 0.887, 0.25, 0.887, 0.25, 0.7727, 0.375, 0.7727, 0.375, 0.887, 0.3125, 0.887, 0.3125, 0.7727, 0.4375, 0.7727, 0.4375, 0.887, 0.375, 0.887, 0.375, 0.7727, 0.5, 0.7727, 0.5, 0.887, 0.4375, 0.887, 0.4375, 0.7727, 0.5625, 0.7727, 0.5625, 0.887, 0.5, 0.887, 0.5, 0.7727, 0.625, 0.7727, 0.625, 0.887, 0.5625, 0.887, 0.5625, 0.7727, 0.6875, 0.7727, 0.6875, 0.887, 0.625, 0.887, 0.625, 0.7727, 0.75, 0.7727, 0.75, 0.887, 0.6875, 0.887, 0.6875, 0.7727, 0.8125, 0.7727, 0.8125, 0.887, 0.75, 0.887, 0.75, 0.7727, 0.875, 0.7727, 0.875, 0.887, 0.8125, 0.887, 0.8125, 0.7727, 0.9375, 0.7727, 0.9375, 0.887, 0.875, 0.887, 0.875, 0.7727, 1.0, 0.7727, 1.0, 0.887, 0.9375, 0.887, 0.9375, 0.7727, 0.0625, 0.887, 0.0625, 0.9111, 0.0, 0.9111, 0.0, 0.887, 0.125, 0.887, 0.125, 0.9111, 0.0625, 0.9111, 0.0625, 0.887, 0.1875, 0.887, 0.1875, 0.9111, 0.125, 0.9111, 0.125, 0.887, 0.25, 0.887, 0.25, 0.9111, 0.1875, 0.9111, 0.1875, 0.887, 0.3125, 0.887, 0.3125, 0.9111, 0.25, 0.9111, 0.25, 0.887, 0.375, 0.887, 0.375, 0.9111, 0.3125, 0.9111, 0.3125, 0.887, 0.4375, 0.887, 0.4375, 0.9111, 0.375, 0.9111, 0.375, 0.887, 0.5, 0.887, 0.5, 0.9111, 0.4375, 0.9111, 0.4375, 0.887, 0.5625, 0.887, 0.5625, 0.9111, 0.5, 0.9111, 0.5, 0.887, 0.625, 0.887, 0.625, 0.9111, 0.5625, 0.9111, 0.5625, 0.887, 0.6875, 0.887, 0.6875, 0.9111, 0.625, 0.9111, 0.625, 0.887, 0.75, 0.887, 0.75, 0.9111, 0.6875, 0.9111, 0.6875, 0.887, 0.8125, 0.887, 0.8125, 0.9111, 0.75, 0.9111, 0.75, 0.887, 0.875, 0.887, 0.875, 0.9111, 0.8125, 0.9111, 0.8125, 0.887, 0.9375, 0.887, 0.9375, 0.9111, 0.875, 0.9111, 0.875, 0.887, 1.0, 0.887, 1.0, 0.9111, 0.9375, 0.9111, 0.9375, 0.887, 0.9375, 0.758, 1.0, 0.758, 1.0, 0.758, 0.9375, 0.758, 1.0, 0.629, 1.0, 0.758, 0.9375, 0.758, 0.9375, 0.629, 0.125, 0.758, 0.1875, 0.758, 0.1875, 0.758, 0.125, 0.758, 0.9375, 0.629, 0.9375, 0.758, 0.875, 0.758, 0.875, 0.629, 0.6875, 0.7727, 0.625, 0.7727, 0.625, 0.7727, 0.6875, 0.7727, 0.875, 0.629, 0.875, 0.758, 0.8125, 0.758, 0.8125, 0.629, 1.0, 0.629, 0.9375, 0.629, 0.9375, 0.629, 1.0, 0.629, 0.8125, 0.629, 0.8125, 0.758, 0.75, 0.758, 0.75, 0.629, 0.1875, 0.629, 0.125, 0.629, 0.125, 0.629, 0.1875, 0.629, 0.75, 0.629, 0.75, 0.758, 0.6875, 0.758, 0.6875, 0.629, 0.75, 0.7727, 0.6875, 0.7727, 0.6875, 0.7727, 0.75, 0.7727, 0.6875, 0.629, 0.6875, 0.758, 0.625, 0.758, 0.625, 0.629, 0.1875, 0.758, 0.25, 0.758, 0.25, 0.758, 0.1875, 0.758, 0.625, 0.629, 0.625, 0.758, 0.5625, 0.758, 0.5625, 0.629, 0.8125, 0.7727, 0.75, 0.7727, 0.75, 0.7727, 0.8125, 0.7727, 0.5625, 0.629, 0.5625, 0.758, 0.5, 0.758, 0.5, 0.629, 0.25, 0.629, 0.1875, 0.629, 0.1875, 0.629, 0.25, 0.629, 0.5, 0.629, 0.5, 0.758, 0.4375, 0.758, 0.4375, 0.629, 0.875, 0.7727, 0.8125, 0.7727, 0.8125, 0.7727, 0.875, 0.7727, 0.4375, 0.629, 0.4375, 0.758, 0.375, 0.758, 0.375, 0.629, 0.25, 0.758, 0.3125, 0.758, 0.3125, 0.758, 0.25, 0.758, 0.375, 0.629, 0.375, 0.758, 0.3125, 0.758, 0.3125, 0.629, 0.9375, 0.7727, 0.875, 0.7727, 0.875, 0.7727, 0.9375, 0.7727, 0.3125, 0.629, 0.3125, 0.758, 0.25, 0.758, 0.25, 0.629, 0.3125, 0.629, 0.25, 0.629, 0.25, 0.629, 0.3125, 0.629, 0.25, 0.629, 0.25, 0.758, 0.1875, 0.758, 0.1875, 0.629, 1.0, 0.7727, 0.9375, 0.7727, 0.9375, 0.7727, 1.0, 0.7727, 0.1875, 0.629, 0.1875, 0.758, 0.125, 0.758, 0.125, 0.629, 0.3125, 0.758, 0.375, 0.758, 0.375, 0.758, 0.3125, 0.758, 0.125, 0.629, 0.125, 0.758, 0.0625, 0.758, 0.0625, 0.629, 0.375, 0.629, 0.3125, 0.629, 0.3125, 0.629, 0.375, 0.629, 0.0625, 0.629, 0.0625, 0.758, 0.0, 0.758, 0.0, 0.629, 0.375, 0.758, 0.4375, 0.758, 0.4375, 0.758, 0.375, 0.758, 0.4375, 0.629, 0.375, 0.629, 0.375, 0.629, 0.4375, 0.629, 0.4375, 0.758, 0.5, 0.758, 0.5, 0.758, 0.4375, 0.758, 0.9375, 0.6143, 1.0, 0.6143, 1.0, 0.6143, 0.9375, 0.6143, 0.5, 0.629, 0.4375, 0.629, 0.4375, 0.629, 0.5, 0.629, 0.875, 0.6143, 0.9375, 0.6143, 0.9375, 0.6143, 0.875, 0.6143, 0.5, 0.758, 0.5625, 0.758, 0.5625, 0.758, 0.5, 0.758, 0.8125, 0.6143, 0.875, 0.6143, 0.875, 0.6143, 0.8125, 0.6143, 0.5625, 0.629, 0.5, 0.629, 0.5, 0.629, 0.5625, 0.629, 0.75, 0.6143, 0.8125, 0.6143, 0.8125, 0.6143, 0.75, 0.6143, 0.5625, 0.758, 0.625, 0.758, 0.625, 0.758, 0.5625, 0.758, 0.6875, 0.6143, 0.75, 0.6143, 0.75, 0.6143, 0.6875, 0.6143, 0.625, 0.629, 0.5625, 0.629, 0.5625, 0.629, 0.625, 0.629, 0.625, 0.6143, 0.6875, 0.6143, 0.6875, 0.6143, 0.625, 0.6143, 0.625, 0.758, 0.6875, 0.758, 0.6875, 0.758, 0.625, 0.758, 0.0625, 0.7727, 0.0, 0.7727, 0.0, 0.7727, 0.0625, 0.7727, 0.0625, 0.5, 0.0625, 0.6143, 0.0, 0.6143, 0.0, 0.5, 0.125, 0.5, 0.125, 0.6143, 0.0625, 0.6143, 0.0625, 0.5, 0.1875, 0.5, 0.1875, 0.6143, 0.125, 0.6143, 0.125, 0.5, 0.25, 0.5, 0.25, 0.6143, 0.1875, 0.6143, 0.1875, 0.5, 0.3125, 0.5, 0.3125, 0.6143, 0.25, 0.6143, 0.25, 0.5, 0.375, 0.5, 0.375, 0.6143, 0.3125, 0.6143, 0.3125, 0.5, 0.4375, 0.5, 0.4375, 0.6143, 0.375, 0.6143, 0.375, 0.5, 0.5, 0.5, 0.5, 0.6143, 0.4375, 0.6143, 0.4375, 0.5, 0.5625, 0.5, 0.5625, 0.6143, 0.5, 0.6143, 0.5, 0.5, 0.625, 0.5, 0.625, 0.6143, 0.5625, 0.6143, 0.5625, 0.5, 0.6875, 0.5, 0.6875, 0.6143, 0.625, 0.6143, 0.625, 0.5, 0.75, 0.5, 0.75, 0.6143, 0.6875, 0.6143, 0.6875, 0.5, 0.8125, 0.5, 0.8125, 0.6143, 0.75, 0.6143, 0.75, 0.5, 0.875, 0.5, 0.875, 0.6143, 0.8125, 0.6143, 0.8125, 0.5, 0.9375, 0.5, 0.9375, 0.6143, 0.875, 0.6143, 0.875, 0.5, 1.0, 0.5, 1.0, 0.6143, 0.9375, 0.6143, 0.9375, 0.5, 1.0, 0.6143, 1.0, 0.629, 0.9375, 0.629, 0.9375, 0.6143, 0.9375, 0.6143, 0.9375, 0.629, 0.875, 0.629, 0.875, 0.6143, 0.875, 0.6143, 0.875, 0.629, 0.8125, 0.629, 0.8125, 0.6143, 0.8125, 0.6143, 0.8125, 0.629, 0.75, 0.629, 0.75, 0.6143, 0.75, 0.6143, 0.75, 0.629, 0.6875, 0.629, 0.6875, 0.6143, 0.6875, 0.6143, 0.6875, 0.629, 0.625, 0.629, 0.625, 0.6143, 0.625, 0.6143, 0.625, 0.629, 0.5625, 0.629, 0.5625, 0.6143, 0.5625, 0.6143, 0.5625, 0.629, 0.5, 0.629, 0.5, 0.6143, 0.5, 0.6143, 0.5, 0.629, 0.4375, 0.629, 0.4375, 0.6143, 0.4375, 0.6143, 0.4375, 0.629, 0.375, 0.629, 0.375, 0.6143, 0.375, 0.6143, 0.375, 0.629, 0.3125, 0.629, 0.3125, 0.6143, 0.3125, 0.6143, 0.3125, 0.629, 0.25, 0.629, 0.25, 0.6143, 0.25, 0.6143, 0.25, 0.629, 0.1875, 0.629, 0.1875, 0.6143, 0.1875, 0.6143, 0.1875, 0.629, 0.125, 0.629, 0.125, 0.6143, 0.125, 0.6143, 0.125, 0.629, 0.0625, 0.629, 0.0625, 0.6143, 0.0625, 0.6143, 0.0625, 0.629, 0.0, 0.629, 0.0, 0.6143, 1.0, 0.758, 1.0, 0.7727, 0.9375, 0.7727, 0.9375, 0.758, 0.9375, 0.758, 0.9375, 0.7727, 0.875, 0.7727, 0.875, 0.758, 0.875, 0.758, 0.875, 0.7727, 0.8125, 0.7727, 0.8125, 0.758, 0.8125, 0.758, 0.8125, 0.7727, 0.75, 0.7727, 0.75, 0.758, 0.75, 0.758, 0.75, 0.7727, 0.6875, 0.7727, 0.6875, 0.758, 0.6875, 0.758, 0.6875, 0.7727, 0.625, 0.7727, 0.625, 0.758, 0.625, 0.758, 0.625, 0.7727, 0.5625, 0.7727, 0.5625, 0.758, 0.5625, 0.758, 0.5625, 0.7727, 0.5, 0.7727, 0.5, 0.758, 0.5, 0.758, 0.5, 0.7727, 0.4375, 0.7727, 0.4375, 0.758, 0.4375, 0.758, 0.4375, 0.7727, 0.375, 0.7727, 0.375, 0.758, 0.375, 0.758, 0.375, 0.7727, 0.3125, 0.7727, 0.3125, 0.758, 0.3125, 0.758, 0.3125, 0.7727, 0.25, 0.7727, 0.25, 0.758, 0.25, 0.758, 0.25, 0.7727, 0.1875, 0.7727, 0.1875, 0.758, 0.1875, 0.758, 0.1875, 0.7727, 0.125, 0.7727, 0.125, 0.758, 0.125, 0.758, 0.125, 0.7727, 0.0625, 0.7727, 0.0625, 0.758, 0.0625, 0.758, 0.0625, 0.7727, 0.0, 0.7727, 0.0, 0.758, 0.0, 0.6143, 0.0625, 0.6143, 0.0625, 0.6143, 0.0, 0.6143, 0.625, 0.7727, 0.5625, 0.7727, 0.5625, 0.7727, 0.625, 0.7727, 0.125, 0.629, 0.0625, 0.629, 0.0625, 0.629, 0.125, 0.629, 0.9375, 0.629, 0.875, 0.629, 0.875, 0.629, 0.9375, 0.629, 0.0625, 0.6143, 0.125, 0.6143, 0.125, 0.6143, 0.0625, 0.6143, 0.5625, 0.7727, 0.5, 0.7727, 0.5, 0.7727, 0.5625, 0.7727, 0.0625, 0.758, 0.125, 0.758, 0.125, 0.758, 0.0625, 0.758, 0.875, 0.758, 0.9375, 0.758, 0.9375, 0.758, 0.875, 0.758, 0.125, 0.6143, 0.1875, 0.6143, 0.1875, 0.6143, 0.125, 0.6143, 0.5, 0.7727, 0.4375, 0.7727, 0.4375, 0.7727, 0.5, 0.7727, 0.0625, 0.629, 0.0, 0.629, 0.0, 0.629, 0.0625, 0.629, 0.875, 0.629, 0.8125, 0.629, 0.8125, 0.629, 0.875, 0.629, 0.1875, 0.6143, 0.25, 0.6143, 0.25, 0.6143, 0.1875, 0.6143, 0.4375, 0.7727, 0.375, 0.7727, 0.375, 0.7727, 0.4375, 0.7727, 0.0, 0.758, 0.0625, 0.758, 0.0625, 0.758, 0.0, 0.758, 0.8125, 0.758, 0.875, 0.758, 0.875, 0.758, 0.8125, 0.758, 0.25, 0.6143, 0.3125, 0.6143, 0.3125, 0.6143, 0.25, 0.6143, 0.375, 0.7727, 0.3125, 0.7727, 0.3125, 0.7727, 0.375, 0.7727, 0.8125, 0.629, 0.75, 0.629, 0.75, 0.629, 0.8125, 0.629, 0.3125, 0.6143, 0.375, 0.6143, 0.375, 0.6143, 0.3125, 0.6143, 0.3125, 0.7727, 0.25, 0.7727, 0.25, 0.7727, 0.3125, 0.7727, 0.75, 0.758, 0.8125, 0.758, 0.8125, 0.758, 0.75, 0.758, 0.375, 0.6143, 0.4375, 0.6143, 0.4375, 0.6143, 0.375, 0.6143, 0.25, 0.7727, 0.1875, 0.7727, 0.1875, 0.7727, 0.25, 0.7727, 0.75, 0.629, 0.6875, 0.629, 0.6875, 0.629, 0.75, 0.629, 0.4375, 0.6143, 0.5, 0.6143, 0.5, 0.6143, 0.4375, 0.6143, 0.1875, 0.7727, 0.125, 0.7727, 0.125, 0.7727, 0.1875, 0.7727, 0.6875, 0.758, 0.75, 0.758, 0.75, 0.758, 0.6875, 0.758, 0.5, 0.6143, 0.5625, 0.6143, 0.5625, 0.6143, 0.5, 0.6143, 0.125, 0.7727, 0.0625, 0.7727, 0.0625, 0.7727, 0.125, 0.7727, 0.6875, 0.629, 0.625, 0.629, 0.625, 0.629, 0.6875, 0.629, 0.5625, 0.6143, 0.625, 0.6143, 0.625, 0.6143, 0.5625, 0.6143, 0.8125, 1.0, 0.875, 1.0, 0.875, 1.0, 0.8125, 1.0, 0.5, 1.0, 0.5625, 1.0, 0.5625, 1.0, 0.5, 1.0, 0.1875, 1.0, 0.25, 1.0, 0.25, 1.0, 0.1875, 1.0, 0.9375, 1.0, 1.0, 1.0, 1.0, 1.0, 0.9375, 1.0, 0.625, 1.0, 0.6875, 1.0, 0.6875, 1.0, 0.625, 1.0, 0.3125, 1.0, 0.375, 1.0, 0.375, 1.0, 0.3125, 1.0, 0.0, 1.0, 0.0625, 1.0, 0.0625, 1.0, 0.0, 1.0, 0.75, 1.0, 0.8125, 1.0, 0.8125, 1.0, 0.75, 1.0, 0.4375, 1.0, 0.5, 1.0, 0.5, 1.0, 0.4375, 1.0, 0.125, 1.0, 0.1875, 1.0, 0.1875, 1.0, 0.125, 1.0, 0.875, 1.0, 0.9375, 1.0, 0.9375, 1.0, 0.875, 1.0, 0.5625, 1.0, 0.625, 1.0, 0.625, 1.0, 0.5625, 1.0, 0.25, 1.0, 0.3125, 1.0, 0.3125, 1.0, 0.25, 1.0, 0.6875, 1.0, 0.75, 1.0, 0.75, 1.0, 0.6875, 1.0, 0.375, 1.0, 0.4375, 1.0, 0.4375, 1.0, 0.375, 1.0, 0.0625, 1.0, 0.125, 1.0, 0.125, 1.0, 0.0625, 1.0, 0.3418, 0.4717, 0.25, 0.49, 0.1582, 0.4717, 0.08029, 0.4197, 0.02827, 0.3418, 0.01, 0.25, 0.02827, 0.1582, 0.08029, 0.08029, 0.1582, 0.02827, 0.25, 0.01, 0.3418, 0.02827, 0.4197, 0.08029, 0.4717, 0.1582, 0.49, 0.25, 0.4717, 0.3418, 0.4197, 0.4197, 0.3125, 1.0, 0.375, 1.0, 0.375, 1.0, 0.3125, 1.0, 0.75, 1.0, 0.8125, 1.0, 0.8125, 1.0, 0.75, 1.0, 0.25, 1.0, 0.3125, 1.0, 0.3125, 1.0, 0.25, 1.0, 0.6875, 1.0, 0.75, 1.0, 0.75, 1.0, 0.6875, 1.0, 0.1875, 1.0, 0.25, 1.0, 0.25, 1.0, 0.1875, 1.0, 0.625, 1.0, 0.6875, 1.0, 0.6875, 1.0, 0.625, 1.0, 0.125, 1.0, 0.1875, 1.0, 0.1875, 1.0, 0.125, 1.0, 0.5625, 1.0, 0.625, 1.0, 0.625, 1.0, 0.5625, 1.0, 0.0625, 1.0, 0.125, 1.0, 0.125, 1.0, 0.0625, 1.0, 0.5, 1.0, 0.5625, 1.0, 0.5625, 1.0, 0.5, 1.0, 0.9375, 1.0, 1.0, 1.0, 1.0, 1.0, 0.9375, 1.0, 0.0, 1.0, 0.0625, 1.0, 0.0625, 1.0, 0.0, 1.0, 0.4375, 1.0, 0.5, 1.0, 0.5, 1.0, 0.4375, 1.0, 0.875, 1.0, 0.9375, 1.0, 0.9375, 1.0, 0.875, 1.0, 0.375, 1.0, 0.4375, 1.0, 0.4375, 1.0, 0.375, 1.0])
me_cylinder_001.materials.append(mat_black)
me_cylinder_001.use_remesh_fix_poles = True
me_cylinder_001.use_remesh_preserve_attributes = False
me_cylinder_001.use_mirror_vertex_groups = False
me_cylinder_001.update()

# ---- objects
ob_foot = bpy.data.objects.new('Foot', me_circle)
ob_body = bpy.data.objects.new('Body', me_circle_005)
ob_plates = bpy.data.objects.new('Plates', me_cube_003)
ob_gunholder = bpy.data.objects.new('GunHolder', me_circle_007)
ob_gun = bpy.data.objects.new('Gun', me_cylinder_001)
ob_firepoint = bpy.data.objects.new('FirePoint', None)
ob_parttorotate = bpy.data.objects.new('PartToRotate', None)

# ---- transforms, parenting, visibility, modifiers, constraints
ob_foot.location = (0.0, 0.0, 0.0)
ob_foot.lineart.crease_threshold = 0.0
ob_body.parent = ob_parttorotate
ob_body.matrix_parent_inverse = Matrix(((1.0, -2.22e-16, -2.22e-16, -0.0), (2.22e-16, -4.371e-08, 1.0, -0.0), (-2.22e-16, -1.0, -4.371e-08, 0.0), (-0.0, 0.0, -0.0, 1.0)))
ob_body.location = (0.0, 0.0, 0.0)
ob_body.lineart.crease_threshold = 0.0
_m = ob_body.modifiers.new('Auto Smooth', 'NODES')
_m.node_group = ng_auto_smooth
_gi = [s.identifier for s in ng_auto_smooth.interface.items_tree if s.item_type == 'SOCKET' and s.in_out == 'INPUT']
_m[_gi[1]] = 0.5236  # Angle
ob_plates.parent = ob_body
ob_plates.location = (0.0, 0.0, 0.0)
ob_plates.lineart.crease_threshold = 0.0
_m = ob_plates.modifiers.new('Auto Smooth', 'NODES')
_m.node_group = ng_auto_smooth
_gi = [s.identifier for s in ng_auto_smooth.interface.items_tree if s.item_type == 'SOCKET' and s.in_out == 'INPUT']
_m[_gi[1]] = 0.5236  # Angle
ob_gunholder.parent = ob_body
ob_gunholder.location = (0.0, 0.0, 0.0)
ob_gunholder.lineart.crease_threshold = 0.0
_m = ob_gunholder.modifiers.new('Auto Smooth', 'NODES')
_m.node_group = ng_auto_smooth
_gi = [s.identifier for s in ng_auto_smooth.interface.items_tree if s.item_type == 'SOCKET' and s.in_out == 'INPUT']
_m[_gi[1]] = 0.5236  # Angle
ob_gun.parent = ob_gunholder
ob_gun.location = (0.0, 0.0, 0.0)
ob_gun.lineart.crease_threshold = 0.0
_m = ob_gun.modifiers.new('Auto Smooth', 'NODES')
_m.node_group = ng_auto_smooth
_gi = [s.identifier for s in ng_auto_smooth.interface.items_tree if s.item_type == 'SOCKET' and s.in_out == 'INPUT']
_m[_gi[1]] = 0.5236  # Angle
ob_firepoint.parent = ob_gun
ob_firepoint.location = (3.364e-16, -1.602, 1.515)
ob_firepoint.lineart.crease_threshold = 0.0
ob_parttorotate.location = (0.0, 0.0, 0.0)
ob_parttorotate.rotation_euler = (1.571, 2.22e-16, -2.22e-16)
ob_parttorotate.lineart.crease_threshold = 0.0

# ---- collection membership
col_collection.objects.link(ob_foot)
col_collection.objects.link(ob_body)
col_collection.objects.link(ob_plates)
col_collection.objects.link(ob_gunholder)
col_collection.objects.link(ob_gun)
col_collection.objects.link(ob_firepoint)
col_collection.objects.link(ob_parttorotate)

# ---- scene / render settings (as saved in the file)
scene.frame_start = 1; scene.frame_end = 250; scene.frame_set(1)
scene.render.engine = 'BLENDER_EEVEE_NEXT'
scene.cycles.use_denoising = False
scene.cycles.samples = 128
scene.cycles.sampling_pattern = 'TABULATED_SOBOL'
scene.cycles.use_adaptive_sampling = False
scene.cycles.use_light_tree = False
scene.view_settings.view_transform = 'Filmic'
bpy.context.view_layer.update()

# ---- added for rendering (the .blend has no active camera and no usable light): camera, sun
cam_auto = bpy.data.cameras.new('AutoCamera')
cam_auto.lens = 50.0
cam_auto.sensor_width = 36.0
cam_auto.clip_end = 1000.0
ob_auto_camera = bpy.data.objects.new('AutoCamera', cam_auto)
scene.collection.objects.link(ob_auto_camera)
ob_auto_camera.location = (3.92894, -5.01014, 4.09452)
ob_auto_camera.rotation_euler = (1.09748, -7.21219e-08, 0.694738)
scene.camera = ob_auto_camera
light_auto_sun = bpy.data.lights.new('AutoSun', 'SUN')
light_auto_sun.energy = 3.0
light_auto_sun.angle = 0.0523599
ob_auto_sun = bpy.data.objects.new('AutoSun', light_auto_sun)
scene.collection.objects.link(ob_auto_sun)
ob_auto_sun.rotation_euler = (0.872665, 0.174533, 0.523599)
bpy.context.view_layer.update()
